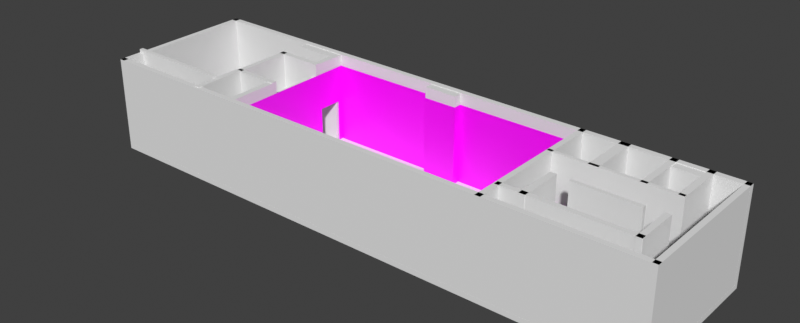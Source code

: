 # Source: 240_west_37th.blend  (saved by Blender 4.5.91; exported with 4.5.12 LTS)
import bpy
from mathutils import Matrix  # noqa: F401  (used for matrix-valued properties, if any)

bpy.ops.wm.read_factory_settings(use_empty=True)
scene = bpy.context.scene
scene.name = 'Scene'

# ---- collections
col_projection_surfaces = bpy.data.collections.new('Projection_Surfaces'); scene.collection.children.link(col_projection_surfaces)
col_room_structure = bpy.data.collections.new('Room_Structure'); scene.collection.children.link(col_room_structure)

# ---- images (referenced by path relative to the original .blend; pixels are not part of the script)
import os
ASSET_DIR = os.environ.get("B2B_ASSET_DIR", "")  # directory of the original .blend (textures are referenced by path, not embedded)
HERE = os.path.dirname(os.path.abspath(__file__))  # packed textures are extracted next to this script under _unpacked/

def load_image(name, relpath, width, height, colorspace="sRGB"):
    """Load a texture the original file referenced (path relative to the .blend, or extracted next to this script)."""
    p = next((c for c in (os.path.join(HERE, relpath), os.path.join(ASSET_DIR, relpath)) if relpath and os.path.exists(c)), "")
    if p:
        img = bpy.data.images.load(p, check_existing=True)
        img.name = name
    else:  # same state as the original file: an image datablock whose file is absent (Cycles renders it pink)
        img = bpy.data.images.new(name, width, height)
        img.source = "FILE"
        img.filepath = "//" + (relpath or name)
    img.colorspace_settings.name = colorspace
    return img
img_test_pattern_png = load_image('test-pattern.png', 'test-pattern.png', 1024, 1024, 'sRGB')

# ---- materials (node trees are filled in below, after node groups)
mat_projection_test_pattern_material = bpy.data.materials.new('projection_test_pattern_material')

# ---- material node trees
mat_projection_test_pattern_material.use_nodes = True; mat_projection_test_pattern_material.node_tree.nodes.clear()
_N = mat_projection_test_pattern_material.node_tree.nodes; _L = mat_projection_test_pattern_material.node_tree.links
n0 = _N.new('ShaderNodeBsdfPrincipled'); n0.name = 'Principled BSDF'; n0.location = (-200, 100)
n1 = _N.new('ShaderNodeOutputMaterial'); n1.name = 'Material Output'; n1.location = (200, 100)
n2 = _N.new('ShaderNodeTexImage'); n2.name = 'Image Texture'; n2.location = (-624, 96)
n2.image = img_test_pattern_png
_L.new(n0.outputs[0], n1.inputs[0])
_L.new(n2.outputs[0], n0.inputs[0])
n1.is_active_output = True

# ---- world
world_world = bpy.data.worlds.new('World'); scene.world = world_world
world_world.use_nodes = True; world_world.node_tree.nodes.clear()
_N = world_world.node_tree.nodes; _L = world_world.node_tree.links
n0 = _N.new('ShaderNodeOutputWorld'); n0.name = 'World Output'; n0.location = (200, 100)
n1 = _N.new('ShaderNodeBackground'); n1.name = 'Background'; n1.location = (-200, 100)
n1.inputs[0].default_value = (0.05088, 0.05088, 0.05088, 1.0)
_L.new(n1.outputs[0], n0.inputs[0])
n0.is_active_output = True
world_world.color = (1.0, 1.0, 1.0)
world_world.sun_shadow_jitter_overblur = 0.0

# ---- meshes
me_projection_wall_y_positive_mesh = bpy.data.meshes.new('projection_wall_y_positive_mesh')
me_projection_wall_y_positive_mesh.from_pydata([(-21.46, 1.401, -6.656), (22.93, 1.401, -6.656), (-21.46, 1.401, 6.344), (22.93, 1.401, 6.344), (-2.963, 1.401, -6.656), (-0.1005, 0.04841, -6.656), (2.762, 1.401, -6.656), (2.762, 1.401, 6.344), (-0.1005, 0.04841, 6.344), (-2.963, 1.401, 6.344), (-2.945, 0.04841, -6.656), (-2.945, 0.04841, 6.344), (2.744, 0.04841, -6.656), (2.744, 0.04841, 6.344)], [], [(6, 1, 3, 7), (0, 4, 9, 2), (10, 5, 8, 11), (12, 6, 7, 13), (4, 10, 11, 9), (5, 12, 13, 8)])
_uv = me_projection_wall_y_positive_mesh.uv_layers.new(name='ProjectionUV')
_uv.uv.foreach_set('vector', [1.64, 0.001168, 3.007, 0.001168, 3.007, 1.0, 1.64, 1.0, -0.001251, 0.001168, 1.252, 0.001168, 1.252, 1.0, -0.001251, 1.0, 1.253, 0.001168, 1.446, 0.001168, 1.446, 1.0, 1.253, 1.0, 1.639, 0.001168, 1.64, 0.001168, 1.64, 1.0, 1.639, 1.0, 1.252, 0.001168, 1.253, 0.001168, 1.253, 1.0, 1.252, 1.0, 1.446, 0.001168, 1.639, 0.001168, 1.639, 1.0, 1.446, 1.0])
me_projection_wall_y_positive_mesh.materials.append(mat_projection_test_pattern_material)
me_projection_wall_y_positive_mesh.update()
me_projection_wall_y_negative_mesh = bpy.data.meshes.new('projection_wall_y_negative_mesh')
me_projection_wall_y_negative_mesh.from_pydata([(22.16, 0.008219, -6.637), (-22.17, 0.008219, -6.637), (22.16, 0.008219, 6.363), (-22.17, 0.008219, 6.363)], [], [(0, 1, 3, 2)])
_uv = me_projection_wall_y_negative_mesh.uv_layers.new(name='ProjectionUV')
_uv.uv.foreach_set('vector', [0.0, 0.0, 3.027, 0.0, 3.027, 1.0, 0.0, 1.0])
me_projection_wall_y_negative_mesh.materials.append(mat_projection_test_pattern_material)
me_projection_wall_y_negative_mesh.update()
me_projection_wall_x_positive_mesh = bpy.data.meshes.new('projection_wall_x_positive_mesh')
me_projection_wall_x_positive_mesh.from_pydata([(0.02234, 11.29, -6.637), (0.02234, -11.33, -6.637), (0.02234, 11.29, 6.363), (0.02234, -11.33, 6.363), (0.02234, 3.762, -6.637), (0.02234, -1.334, 1.245), (0.02234, -1.334, -6.637), (0.02234, 3.762, 1.245)], [], [(6, 1, 3, 2, 0, 4, 7, 5)])
_uv = me_projection_wall_x_positive_mesh.uv_layers.new(name='ProjectionUV')
_uv.uv.foreach_set('vector', [0.8544, 0.004188, 1.525, 0.004188, 1.525, 1.001, 0.003637, 1.001, 0.003637, 0.004187, 0.5108, 0.004188, 0.5108, 0.5981, 0.8544, 0.5981])
me_projection_wall_x_positive_mesh.materials.append(mat_projection_test_pattern_material)
me_projection_wall_x_positive_mesh.update()
me_projection_wall_x_negative_mesh = bpy.data.meshes.new('projection_wall_x_negative_mesh')
me_projection_wall_x_negative_mesh.from_pydata([(-0.1005, -11.41, -6.637), (-0.1005, 11.44, -6.637), (-0.1005, -11.41, 6.363), (-0.1005, 11.44, 6.363), (-0.1005, -7.924, -6.637), (-0.1005, -4.057, -6.637), (-0.1005, -7.924, 0.3116), (-0.1005, -4.057, 0.3116), (-0.1005, 6.495, -6.637), (-0.1005, 10.36, -6.637), (-0.1005, 6.495, 0.3116), (-0.1005, 10.36, 0.3116)], [], [(1, 3, 2, 0, 4, 6, 7, 5, 8, 10, 11, 9)])
_uv = me_projection_wall_x_negative_mesh.uv_layers.new(name='ProjectionUV')
_uv.uv.foreach_set('vector', [2.005, 0.0, 2.005, 1.0, 0.0, 1.0, 0.0, 0.0, 0.3082, 0.0, 0.3082, 0.5239, 0.6469, 0.5239, 0.6469, 0.0, 1.571, 0.0, 1.571, 0.5239, 1.91, 0.5239, 1.91, 0.0])
me_projection_wall_x_negative_mesh.materials.append(mat_projection_test_pattern_material)
me_projection_wall_x_negative_mesh.update()
me_wall_26_mesh = bpy.data.meshes.new('wall_26_mesh')
me_wall_26_mesh.from_pydata([(-47.55, -0.4567, -7.423), (-47.55, -0.4567, 7.432), (-47.55, 0.4563, -7.423), (-47.55, 0.4563, 7.432), (47.55, -0.4567, -7.423), (47.55, -0.4567, 7.432), (47.55, 0.4563, -7.423), (47.55, 0.4563, 7.432)], [], [(0, 1, 3, 2), (2, 3, 7, 6), (6, 7, 5, 4), (4, 5, 1, 0), (2, 6, 4, 0), (7, 3, 1, 5)])
_uv = me_wall_26_mesh.uv_layers.new(name='UVMap')
_uv.uv.foreach_set('vector', [0.375, 0.0, 0.625, 0.0, 0.625, 0.25, 0.375, 0.25, 0.375, 0.25, 0.625, 0.25, 0.625, 0.5, 0.375, 0.5, 0.375, 0.5, 0.625, 0.5, 0.625, 0.75, 0.375, 0.75, 0.375, 0.75, 0.625, 0.75, 0.625, 1.0, 0.375, 1.0, 0.125, 0.5, 0.375, 0.5, 0.375, 0.75, 0.125, 0.75, 0.625, 0.5, 0.875, 0.5, 0.875, 0.75, 0.625, 0.75])
me_wall_26_mesh.update()
me_wall_01_mesh = bpy.data.meshes.new('wall_01_mesh')
me_wall_01_mesh.from_pydata([(-47.55, -0.4362, -7.423), (-47.55, -0.4362, 7.432), (-47.55, 0.4548, -7.423), (-47.55, 0.4548, 7.432), (47.55, -0.4362, -7.423), (47.55, -0.4362, 7.432), (47.55, 0.4548, -7.423), (47.55, 0.4548, 7.432)], [], [(0, 1, 3, 2), (2, 3, 7, 6), (6, 7, 5, 4), (4, 5, 1, 0), (2, 6, 4, 0), (7, 3, 1, 5)])
_uv = me_wall_01_mesh.uv_layers.new(name='UVMap')
_uv.uv.foreach_set('vector', [0.375, 0.0, 0.625, 0.0, 0.625, 0.25, 0.375, 0.25, 0.375, 0.25, 0.625, 0.25, 0.625, 0.5, 0.375, 0.5, 0.375, 0.5, 0.625, 0.5, 0.625, 0.75, 0.375, 0.75, 0.375, 0.75, 0.625, 0.75, 0.625, 1.0, 0.375, 1.0, 0.125, 0.5, 0.375, 0.5, 0.375, 0.75, 0.125, 0.75, 0.625, 0.5, 0.875, 0.5, 0.875, 0.75, 0.625, 0.75])
me_wall_01_mesh.update()
me_wall_13_mesh = bpy.data.meshes.new('wall_13_mesh')
me_wall_13_mesh.from_pydata([(-0.4539, 12.45, -7.423), (-0.4539, 12.45, 7.432), (0.445, 12.45, -7.423), (0.445, 12.45, 7.432), (-0.4539, -12.44, -7.423), (-0.4539, -12.44, 7.432), (0.445, -12.44, -7.423), (0.445, -12.44, 7.432)], [], [(0, 1, 3, 2), (2, 3, 7, 6), (6, 7, 5, 4), (4, 5, 1, 0), (2, 6, 4, 0), (7, 3, 1, 5)])
_uv = me_wall_13_mesh.uv_layers.new(name='UVMap')
_uv.uv.foreach_set('vector', [0.375, 0.0, 0.625, 0.0, 0.625, 0.25, 0.375, 0.25, 0.375, 0.25, 0.625, 0.25, 0.625, 0.5, 0.375, 0.5, 0.375, 0.5, 0.625, 0.5, 0.625, 0.75, 0.375, 0.75, 0.375, 0.75, 0.625, 0.75, 0.625, 1.0, 0.375, 1.0, 0.125, 0.5, 0.375, 0.5, 0.375, 0.75, 0.125, 0.75, 0.625, 0.5, 0.875, 0.5, 0.875, 0.75, 0.625, 0.75])
me_wall_13_mesh.update()
me_wall_14_mesh = bpy.data.meshes.new('wall_14_mesh')
me_wall_14_mesh.from_pydata([(-0.445, 12.37, -7.423), (-0.445, 12.37, 7.432), (0.4061, 12.37, -7.423), (0.4061, 12.37, 7.432), (-0.445, -12.42, -7.423), (-0.445, -12.42, 7.432), (0.4061, -12.42, -7.423), (0.4061, -12.42, 7.432)], [], [(0, 1, 3, 2), (2, 3, 7, 6), (6, 7, 5, 4), (4, 5, 1, 0), (2, 6, 4, 0), (7, 3, 1, 5)])
_uv = me_wall_14_mesh.uv_layers.new(name='UVMap')
_uv.uv.foreach_set('vector', [0.375, 0.0, 0.625, 0.0, 0.625, 0.25, 0.375, 0.25, 0.375, 0.25, 0.625, 0.25, 0.625, 0.5, 0.375, 0.5, 0.375, 0.5, 0.625, 0.5, 0.625, 0.75, 0.375, 0.75, 0.375, 0.75, 0.625, 0.75, 0.625, 1.0, 0.375, 1.0, 0.125, 0.5, 0.375, 0.5, 0.375, 0.75, 0.125, 0.75, 0.625, 0.5, 0.875, 0.5, 0.875, 0.75, 0.625, 0.75])
me_wall_14_mesh.update()
me_wall_23_mesh = bpy.data.meshes.new('wall_23_mesh')
me_wall_23_mesh.from_pydata([(-3.814, -1.124, -7.274), (-3.814, -1.124, 7.317), (-3.814, 1.142, -7.274), (-3.814, 1.142, 7.317), (3.838, -1.124, -7.274), (3.838, -1.124, 7.317), (3.838, 1.142, -7.274), (3.838, 1.142, 7.317)], [], [(0, 1, 3, 2), (2, 3, 7, 6), (6, 7, 5, 4), (4, 5, 1, 0), (2, 6, 4, 0), (7, 3, 1, 5)])
_uv = me_wall_23_mesh.uv_layers.new(name='UVMap')
_uv.uv.foreach_set('vector', [0.375, 0.0, 0.625, 0.0, 0.625, 0.25, 0.375, 0.25, 0.375, 0.25, 0.625, 0.25, 0.625, 0.5, 0.375, 0.5, 0.375, 0.5, 0.625, 0.5, 0.625, 0.75, 0.375, 0.75, 0.375, 0.75, 0.625, 0.75, 0.625, 1.0, 0.375, 1.0, 0.125, 0.5, 0.375, 0.5, 0.375, 0.75, 0.125, 0.75, 0.625, 0.5, 0.875, 0.5, 0.875, 0.75, 0.625, 0.75])
me_wall_23_mesh.update()
me_wall_24_mesh = bpy.data.meshes.new('wall_24_mesh')
me_wall_24_mesh.from_pydata([(-2.797, -1.124, -7.274), (-2.797, -1.124, 7.317), (-2.797, 1.142, -7.274), (-2.797, 1.142, 7.317), (2.797, -1.124, -7.274), (2.797, -1.124, 7.317), (2.797, 1.142, -7.274), (2.797, 1.142, 7.317)], [], [(0, 1, 3, 2), (2, 3, 7, 6), (6, 7, 5, 4), (4, 5, 1, 0), (2, 6, 4, 0), (7, 3, 1, 5)])
_uv = me_wall_24_mesh.uv_layers.new(name='UVMap')
_uv.uv.foreach_set('vector', [0.375, 0.0, 0.625, 0.0, 0.625, 0.25, 0.375, 0.25, 0.375, 0.25, 0.625, 0.25, 0.625, 0.5, 0.375, 0.5, 0.375, 0.5, 0.625, 0.5, 0.625, 0.75, 0.375, 0.75, 0.375, 0.75, 0.625, 0.75, 0.625, 1.0, 0.375, 1.0, 0.125, 0.5, 0.375, 0.5, 0.375, 0.75, 0.125, 0.75, 0.625, 0.5, 0.875, 0.5, 0.875, 0.75, 0.625, 0.75])
me_wall_24_mesh.update()
me_wall_25_mesh = bpy.data.meshes.new('wall_25_mesh')
me_wall_25_mesh.from_pydata([(-2.797, -1.124, -7.274), (-2.797, -1.124, 7.317), (-2.797, 1.142, -7.274), (-2.797, 1.142, 7.317), (2.797, -1.124, -7.274), (2.797, -1.124, 7.317), (2.797, 1.142, -7.274), (2.797, 1.142, 7.317)], [], [(0, 1, 3, 2), (2, 3, 7, 6), (6, 7, 5, 4), (4, 5, 1, 0), (2, 6, 4, 0), (7, 3, 1, 5)])
_uv = me_wall_25_mesh.uv_layers.new(name='UVMap')
_uv.uv.foreach_set('vector', [0.375, 0.0, 0.625, 0.0, 0.625, 0.25, 0.375, 0.25, 0.375, 0.25, 0.625, 0.25, 0.625, 0.5, 0.375, 0.5, 0.375, 0.5, 0.625, 0.5, 0.625, 0.75, 0.375, 0.75, 0.375, 0.75, 0.625, 0.75, 0.625, 1.0, 0.375, 1.0, 0.125, 0.5, 0.375, 0.5, 0.375, 0.75, 0.125, 0.75, 0.625, 0.5, 0.875, 0.5, 0.875, 0.75, 0.625, 0.75])
me_wall_25_mesh.update()
me_wall_16_mesh = bpy.data.meshes.new('wall_16_mesh')
me_wall_16_mesh.from_pydata([(-0.5141, 5.148, -6.227), (-0.5141, 5.148, 6.221), (0.4859, 5.148, -6.227), (0.4859, 5.148, 6.221), (-0.5141, -5.17, -6.227), (-0.5141, -5.17, 6.221), (0.4859, -5.17, -6.227), (0.4859, -5.17, 6.221)], [], [(0, 1, 3, 2), (2, 3, 7, 6), (6, 7, 5, 4), (4, 5, 1, 0), (2, 6, 4, 0), (7, 3, 1, 5)])
_uv = me_wall_16_mesh.uv_layers.new(name='UVMap')
_uv.uv.foreach_set('vector', [0.375, 0.0, 0.625, 0.0, 0.625, 0.25, 0.375, 0.25, 0.375, 0.25, 0.625, 0.25, 0.625, 0.5, 0.375, 0.5, 0.375, 0.5, 0.625, 0.5, 0.625, 0.75, 0.375, 0.75, 0.375, 0.75, 0.625, 0.75, 0.625, 1.0, 0.375, 1.0, 0.125, 0.5, 0.375, 0.5, 0.375, 0.75, 0.125, 0.75, 0.625, 0.5, 0.875, 0.5, 0.875, 0.75, 0.625, 0.75])
me_wall_16_mesh.update()
me_wall_15_mesh = bpy.data.meshes.new('wall_15_mesh')
me_wall_15_mesh.from_pydata([(-0.4907, 5.148, -7.393), (-0.4907, 5.148, 7.313), (0.4153, 5.148, -7.393), (0.4153, 5.148, 7.313), (-0.4907, -5.17, -7.393), (-0.4907, -5.17, 7.313), (0.4153, -5.17, -7.393), (0.4153, -5.17, 7.313), (0.4153, 3.06, -1.423), (0.4153, 3.06, -7.393), (0.4153, -3.038, -1.423), (0.4153, -3.038, -7.393), (-0.4907, -3.038, -1.423), (-0.4907, 3.06, -7.393), (-0.4907, 3.06, -1.423), (-0.4907, -3.038, -7.393)], [], [(0, 1, 3, 2), (2, 3, 7, 6, 11, 10, 8, 9), (6, 7, 5, 4), (15, 4, 5, 1, 0, 13, 14, 12), (11, 6, 4, 15), (13, 0, 2, 9), (7, 3, 1, 5), (9, 8, 14, 13), (12, 10, 11, 15), (8, 10, 12, 14)])
_uv = me_wall_15_mesh.uv_layers.new(name='UVMap')
_uv.uv.foreach_set('vector', [0.375, 0.0, 0.625, 0.0, 0.625, 0.25, 0.375, 0.25, 0.375, 0.25, 0.625, 0.25, 0.625, 0.5, 0.375, 0.5, 0.375, 0.4487, 0.4758, 0.4487, 0.4758, 0.3013, 0.375, 0.3013, 0.375, 0.5, 0.625, 0.5, 0.625, 0.75, 0.375, 0.75, 0.375, 0.8013, 0.375, 0.75, 0.625, 0.75, 0.625, 1.0, 0.375, 1.0, 0.375, 0.9487, 0.4758, 0.9487, 0.4758, 0.8013, 0.3237, 0.5, 0.375, 0.5, 0.375, 0.75, 0.3237, 0.75, 0.1763, 0.75, 0.125, 0.75, 0.125, 0.5, 0.1763, 0.5, 0.625, 0.5, 0.875, 0.5, 0.875, 0.75, 0.625, 0.75, 0.4541, 0.1983, 0.625, 0.1983, 0.625, 0.05167, 0.4541, 0.05167, 0.625, 0.6983, 0.625, 0.5517, 0.4541, 0.5517, 0.4541, 0.6983, 0.875, 0.5517, 0.625, 0.5517, 0.625, 0.6983, 0.875, 0.6983])
me_wall_15_mesh.update()
me_wall_18_mesh = bpy.data.meshes.new('wall_18_mesh')
me_wall_18_mesh.from_pydata([(3.998, 0.445, -7.393), (3.998, 0.445, 7.313), (3.998, -0.445, -7.393), (3.998, -0.445, 7.313), (-4.002, 0.445, -7.393), (-4.002, 0.445, 7.313), (-4.002, -0.445, -7.393), (-4.002, -0.445, 7.313)], [], [(0, 1, 3, 2), (2, 3, 7, 6), (6, 7, 5, 4), (4, 5, 1, 0), (2, 6, 4, 0), (7, 3, 1, 5)])
_uv = me_wall_18_mesh.uv_layers.new(name='UVMap')
_uv.uv.foreach_set('vector', [0.375, 0.0, 0.625, 0.0, 0.625, 0.25, 0.375, 0.25, 0.375, 0.25, 0.625, 0.25, 0.625, 0.5, 0.375, 0.5, 0.375, 0.5, 0.625, 0.5, 0.625, 0.75, 0.375, 0.75, 0.375, 0.75, 0.625, 0.75, 0.625, 1.0, 0.375, 1.0, 0.125, 0.5, 0.375, 0.5, 0.375, 0.75, 0.125, 0.75, 0.625, 0.5, 0.875, 0.5, 0.875, 0.75, 0.625, 0.75])
me_wall_18_mesh.update()
me_wall_10_mesh = bpy.data.meshes.new('wall_10_mesh')
me_wall_10_mesh.from_pydata([(3.998, 0.445, -7.393), (3.998, 0.445, 7.313), (3.998, -0.408, -7.393), (3.998, -0.408, 7.313), (-4.002, 0.445, -7.393), (-4.002, 0.445, 7.313), (-4.002, -0.408, -7.393), (-4.002, -0.408, 7.313)], [], [(0, 1, 3, 2), (2, 3, 7, 6), (6, 7, 5, 4), (4, 5, 1, 0), (2, 6, 4, 0), (7, 3, 1, 5)])
_uv = me_wall_10_mesh.uv_layers.new(name='UVMap')
_uv.uv.foreach_set('vector', [0.375, 0.0, 0.625, 0.0, 0.625, 0.25, 0.375, 0.25, 0.375, 0.25, 0.625, 0.25, 0.625, 0.5, 0.375, 0.5, 0.375, 0.5, 0.625, 0.5, 0.625, 0.75, 0.375, 0.75, 0.375, 0.75, 0.625, 0.75, 0.625, 1.0, 0.375, 1.0, 0.125, 0.5, 0.375, 0.5, 0.375, 0.75, 0.125, 0.75, 0.625, 0.5, 0.875, 0.5, 0.875, 0.75, 0.625, 0.75])
me_wall_10_mesh.update()
me_cube_011 = bpy.data.meshes.new('Cube.011')
me_cube_011.from_pydata([(4.008, 9.528, 0.4582), (4.008, -9.472, 0.4582), (4.008, 9.528, -0.4298), (4.008, -9.472, -0.4298), (-3.992, 9.528, 0.4582), (-3.992, 9.528, -0.4298), (0.5948, -4.971, -0.4298), (0.5948, -9.472, -0.4298), (-3.992, -4.971, -0.4298), (-3.992, -4.971, 0.4582), (0.5948, -4.971, 0.4582), (0.5948, -9.472, 0.4582)], [], [(0, 1, 3, 2), (5, 2, 3, 7, 6, 8), (9, 4, 5, 8), (1, 0, 4, 9, 10, 11), (2, 5, 4, 0), (7, 3, 1, 11), (11, 10, 6, 7), (9, 8, 6, 10)])
_uv = me_cube_011.uv_layers.new(name='UVMap')
_uv.uv.foreach_set('vector', [0.375, 0.0, 0.625, 0.0, 0.625, 0.25, 0.375, 0.25, 0.375, 0.5, 0.375, 0.25, 0.625, 0.25, 0.625, 0.3565, 0.5654, 0.3565, 0.5654, 0.5, 0.5654, 0.75, 0.375, 0.75, 0.375, 0.5, 0.5654, 0.5, 0.625, 1.0, 0.375, 1.0, 0.375, 0.75, 0.5654, 0.75, 0.5654, 0.8935, 0.625, 0.8935, 0.125, 0.5, 0.375, 0.5, 0.375, 0.75, 0.125, 0.75, 0.7685, 0.5, 0.875, 0.5, 0.875, 0.75, 0.7685, 0.75, 0.5583, 0.04183, 0.375, 0.04183, 0.375, 0.2082, 0.5583, 0.2082, 0.2887, 0.7082, 0.2887, 0.5418, 0.125, 0.5418, 0.125, 0.7082])
me_cube_011.update()
me_cube_012 = bpy.data.meshes.new('Cube.012')
me_cube_012.from_pydata([(0.8071, 1.684, 0.2227), (0.8071, -1.725, 0.2227), (0.8071, 1.684, -0.2227), (0.8071, -1.725, -0.2227), (-0.8112, 1.684, 0.2227), (-0.8112, -1.725, 0.2227), (-0.8112, 1.684, -0.2227), (-0.8112, -1.725, -0.2227)], [], [(0, 1, 3, 2), (2, 3, 7, 6), (6, 7, 5, 4), (4, 5, 1, 0), (2, 6, 4, 0), (7, 3, 1, 5)])
_uv = me_cube_012.uv_layers.new(name='UVMap')
_uv.uv.foreach_set('vector', [0.375, 0.0, 0.625, 0.0, 0.625, 0.25, 0.375, 0.25, 0.375, 0.25, 0.625, 0.25, 0.625, 0.5, 0.375, 0.5, 0.375, 0.5, 0.625, 0.5, 0.625, 0.75, 0.375, 0.75, 0.375, 0.75, 0.625, 0.75, 0.625, 1.0, 0.375, 1.0, 0.125, 0.5, 0.375, 0.5, 0.375, 0.75, 0.125, 0.75, 0.625, 0.5, 0.875, 0.5, 0.875, 0.75, 0.625, 0.75])
me_cube_012.update()
me_cube_013 = bpy.data.meshes.new('Cube.013')
me_cube_013.from_pydata([(0.8071, 1.684, 0.2227), (0.8071, -1.725, 0.2227), (0.8071, 1.684, -0.2227), (0.8071, -1.725, -0.2227), (-0.8001, 1.684, 0.2227), (-0.8001, -1.725, 0.2227), (-0.8001, 1.684, -0.2227), (-0.8001, -1.725, -0.2227)], [], [(0, 1, 3, 2), (2, 3, 7, 6), (6, 7, 5, 4), (4, 5, 1, 0), (2, 6, 4, 0), (7, 3, 1, 5)])
_uv = me_cube_013.uv_layers.new(name='UVMap')
_uv.uv.foreach_set('vector', [0.375, 0.0, 0.625, 0.0, 0.625, 0.25, 0.375, 0.25, 0.375, 0.25, 0.625, 0.25, 0.625, 0.5, 0.375, 0.5, 0.375, 0.5, 0.625, 0.5, 0.625, 0.75, 0.375, 0.75, 0.375, 0.75, 0.625, 0.75, 0.625, 1.0, 0.375, 1.0, 0.125, 0.5, 0.375, 0.5, 0.375, 0.75, 0.125, 0.75, 0.625, 0.5, 0.875, 0.5, 0.875, 0.75, 0.625, 0.75])
me_cube_013.update()
me_cube_014 = bpy.data.meshes.new('Cube.014')
me_cube_014.from_pydata([(0.8117, 1.684, 0.2227), (0.8117, -1.725, 0.2227), (0.8117, 1.684, -0.2227), (0.8117, -1.725, -0.2227), (-0.8071, 1.684, 0.2227), (-0.8071, -1.725, 0.2227), (-0.8071, 1.684, -0.2227), (-0.8071, -1.725, -0.2227)], [], [(0, 1, 3, 2), (2, 3, 7, 6), (6, 7, 5, 4), (4, 5, 1, 0), (2, 6, 4, 0), (7, 3, 1, 5)])
_uv = me_cube_014.uv_layers.new(name='UVMap')
_uv.uv.foreach_set('vector', [0.375, 0.0, 0.625, 0.0, 0.625, 0.25, 0.375, 0.25, 0.375, 0.25, 0.625, 0.25, 0.625, 0.5, 0.375, 0.5, 0.375, 0.5, 0.625, 0.5, 0.625, 0.75, 0.375, 0.75, 0.375, 0.75, 0.625, 0.75, 0.625, 1.0, 0.375, 1.0, 0.125, 0.5, 0.375, 0.5, 0.375, 0.75, 0.125, 0.75, 0.625, 0.5, 0.875, 0.5, 0.875, 0.75, 0.625, 0.75])
me_cube_014.update()
me_cube_015 = bpy.data.meshes.new('Cube.015')
me_cube_015.from_pydata([(0.7999, 1.684, 0.2227), (0.7999, -1.725, 0.2227), (0.7999, 1.684, -0.2227), (0.7999, -1.725, -0.2227), (-0.7901, 1.684, 0.2227), (-0.7901, -1.725, 0.2227), (-0.7901, 1.684, -0.2227), (-0.7901, -1.725, -0.2227)], [], [(0, 1, 3, 2), (2, 3, 7, 6), (6, 7, 5, 4), (4, 5, 1, 0), (2, 6, 4, 0), (7, 3, 1, 5)])
_uv = me_cube_015.uv_layers.new(name='UVMap')
_uv.uv.foreach_set('vector', [0.375, 0.0, 0.625, 0.0, 0.625, 0.25, 0.375, 0.25, 0.375, 0.25, 0.625, 0.25, 0.625, 0.5, 0.375, 0.5, 0.375, 0.5, 0.625, 0.5, 0.625, 0.75, 0.375, 0.75, 0.375, 0.75, 0.625, 0.75, 0.625, 1.0, 0.375, 1.0, 0.125, 0.5, 0.375, 0.5, 0.375, 0.75, 0.125, 0.75, 0.625, 0.5, 0.875, 0.5, 0.875, 0.75, 0.625, 0.75])
me_cube_015.update()
me_cube_016 = bpy.data.meshes.new('Cube.016')
me_cube_016.from_pydata([(0.8071, 1.684, 0.2227), (0.8071, -1.725, 0.2227), (0.8071, 1.684, -0.2227), (0.8071, -1.725, -0.2227), (-0.771, 1.684, 0.2227), (-0.771, -1.725, 0.2227), (-0.771, 1.684, -0.2227), (-0.771, -1.725, -0.2227)], [], [(0, 1, 3, 2), (2, 3, 7, 6), (6, 7, 5, 4), (4, 5, 1, 0), (2, 6, 4, 0), (7, 3, 1, 5)])
_uv = me_cube_016.uv_layers.new(name='UVMap')
_uv.uv.foreach_set('vector', [0.375, 0.0, 0.625, 0.0, 0.625, 0.25, 0.375, 0.25, 0.375, 0.25, 0.625, 0.25, 0.625, 0.5, 0.375, 0.5, 0.375, 0.5, 0.625, 0.5, 0.625, 0.75, 0.375, 0.75, 0.375, 0.75, 0.625, 0.75, 0.625, 1.0, 0.375, 1.0, 0.125, 0.5, 0.375, 0.5, 0.375, 0.75, 0.125, 0.75, 0.625, 0.5, 0.875, 0.5, 0.875, 0.75, 0.625, 0.75])
me_cube_016.update()
me_cube_017 = bpy.data.meshes.new('Cube.017')
me_cube_017.from_pydata([(0.7905, 1.684, 0.2227), (0.7905, -1.725, 0.2227), (0.7905, 1.684, -0.2073), (0.7905, -1.725, -0.2073), (-0.8071, 1.684, 0.2227), (-0.8071, -1.725, 0.2227), (-0.8071, 1.684, -0.2073), (-0.8071, -1.725, -0.2073)], [], [(0, 1, 3, 2), (2, 3, 7, 6), (6, 7, 5, 4), (4, 5, 1, 0), (2, 6, 4, 0), (7, 3, 1, 5)])
_uv = me_cube_017.uv_layers.new(name='UVMap')
_uv.uv.foreach_set('vector', [0.375, 0.0, 0.625, 0.0, 0.625, 0.25, 0.375, 0.25, 0.375, 0.25, 0.625, 0.25, 0.625, 0.5, 0.375, 0.5, 0.375, 0.5, 0.625, 0.5, 0.625, 0.75, 0.375, 0.75, 0.375, 0.75, 0.625, 0.75, 0.625, 1.0, 0.375, 1.0, 0.125, 0.5, 0.375, 0.5, 0.375, 0.75, 0.125, 0.75, 0.625, 0.5, 0.875, 0.5, 0.875, 0.75, 0.625, 0.75])
me_cube_017.update()
me_cube_018 = bpy.data.meshes.new('Cube.018')
me_cube_018.from_pydata([(0.7712, 1.684, 0.2227), (0.7712, -1.725, 0.2227), (0.7712, 1.684, -0.2227), (0.7712, -1.725, -0.2227), (-0.7728, 1.684, 0.2227), (-0.7728, -1.725, 0.2227), (-0.7728, 1.684, -0.2227), (-0.7728, -1.725, -0.2227)], [], [(0, 1, 3, 2), (2, 3, 7, 6), (6, 7, 5, 4), (4, 5, 1, 0), (2, 6, 4, 0), (7, 3, 1, 5)])
_uv = me_cube_018.uv_layers.new(name='UVMap')
_uv.uv.foreach_set('vector', [0.375, 0.0, 0.625, 0.0, 0.625, 0.25, 0.375, 0.25, 0.375, 0.25, 0.625, 0.25, 0.625, 0.5, 0.375, 0.5, 0.375, 0.5, 0.625, 0.5, 0.625, 0.75, 0.375, 0.75, 0.375, 0.75, 0.625, 0.75, 0.625, 1.0, 0.375, 1.0, 0.125, 0.5, 0.375, 0.5, 0.375, 0.75, 0.125, 0.75, 0.625, 0.5, 0.875, 0.5, 0.875, 0.75, 0.625, 0.75])
me_cube_018.update()
me_wall_12_mesh = bpy.data.meshes.new('wall_12_mesh')
me_wall_12_mesh.from_pydata([(-0.4217, 12.46, -7.423), (-0.4217, 12.46, 7.432), (0.445, 12.46, -7.423), (0.445, 12.46, 7.432), (-0.4217, -12.43, -7.423), (-0.4217, -12.43, 7.432), (0.445, -12.43, -7.423), (0.445, -12.43, 7.432), (0.445, 3.762, 0.3541), (0.445, 3.762, -7.423), (0.445, -1.145, 0.3541), (0.445, -1.145, -7.423), (-0.4217, -1.145, 0.3541), (-0.4217, 3.762, -7.423), (-0.4217, 3.762, 0.3541), (-0.4217, -1.145, -7.423)], [], [(0, 1, 3, 2), (2, 3, 7, 6, 11, 10, 8, 9), (6, 7, 5, 4), (4, 5, 1, 0, 13, 14, 12, 15), (11, 6, 4, 15), (0, 2, 9, 13), (7, 3, 1, 5), (9, 8, 14, 13), (12, 10, 11, 15), (8, 10, 12, 14)])
_uv = me_wall_12_mesh.uv_layers.new(name='UVMap')
_uv.uv.foreach_set('vector', [0.375, 0.0, 0.625, 0.0, 0.625, 0.25, 0.375, 0.25, 0.375, 0.25, 0.625, 0.25, 0.625, 0.5, 0.375, 0.5, 0.375, 0.3865, 0.506, 0.3865, 0.506, 0.3372, 0.375, 0.3372, 0.375, 0.5, 0.625, 0.5, 0.625, 0.75, 0.375, 0.75, 0.375, 0.75, 0.625, 0.75, 0.625, 1.0, 0.375, 1.0, 0.375, 0.9128, 0.506, 0.9128, 0.506, 0.8635, 0.375, 0.8635, 0.2615, 0.5, 0.375, 0.5, 0.375, 0.75, 0.2615, 0.75, 0.125, 0.75, 0.125, 0.5, 0.2122, 0.5, 0.2122, 0.75, 0.625, 0.5, 0.875, 0.5, 0.875, 0.75, 0.625, 0.75, 0.4331, 0.1647, 0.625, 0.1647, 0.625, 0.08526, 0.4331, 0.08526, 0.625, 0.6647, 0.625, 0.5853, 0.4331, 0.5853, 0.4331, 0.6647, 0.875, 0.5853, 0.625, 0.5853, 0.625, 0.6647, 0.875, 0.6647])
me_wall_12_mesh.update()
me_wall_19_mesh = bpy.data.meshes.new('wall_19_mesh')
me_wall_19_mesh.from_pydata([(-0.7781, 4.387, -7.423), (-0.7781, 4.387, 7.432), (0.7781, 4.387, -7.423), (0.7781, 4.387, 7.432), (-0.7781, -4.308, -7.423), (-0.7781, -4.308, 7.432), (0.7781, -4.308, -7.423), (0.7781, -4.308, 7.432)], [], [(0, 1, 3, 2), (2, 3, 7, 6), (6, 7, 5, 4), (4, 5, 1, 0), (2, 6, 4, 0), (7, 3, 1, 5)])
_uv = me_wall_19_mesh.uv_layers.new(name='UVMap')
_uv.uv.foreach_set('vector', [0.375, 0.0, 0.625, 0.0, 0.625, 0.25, 0.375, 0.25, 0.375, 0.25, 0.625, 0.25, 0.625, 0.5, 0.375, 0.5, 0.375, 0.5, 0.625, 0.5, 0.625, 0.75, 0.375, 0.75, 0.375, 0.75, 0.625, 0.75, 0.625, 1.0, 0.375, 1.0, 0.125, 0.5, 0.375, 0.5, 0.375, 0.75, 0.125, 0.75, 0.625, 0.5, 0.875, 0.5, 0.875, 0.75, 0.625, 0.75])
me_wall_19_mesh.update()
me_wall_20_mesh = bpy.data.meshes.new('wall_20_mesh')
me_wall_20_mesh.from_pydata([(-0.481, 4.387, -7.423), (-0.481, 4.387, 7.432), (0.519, 4.387, -7.423), (0.519, 4.387, 7.432), (-0.481, -4.308, -7.423), (-0.481, -4.308, 7.432), (0.519, -4.308, -7.423), (0.519, -4.308, 7.432)], [], [(0, 1, 3, 2), (2, 3, 7, 6), (6, 7, 5, 4), (4, 5, 1, 0), (2, 6, 4, 0), (7, 3, 1, 5)])
_uv = me_wall_20_mesh.uv_layers.new(name='UVMap')
_uv.uv.foreach_set('vector', [0.375, 0.0, 0.625, 0.0, 0.625, 0.25, 0.375, 0.25, 0.375, 0.25, 0.625, 0.25, 0.625, 0.5, 0.375, 0.5, 0.375, 0.5, 0.625, 0.5, 0.625, 0.75, 0.375, 0.75, 0.375, 0.75, 0.625, 0.75, 0.625, 1.0, 0.375, 1.0, 0.125, 0.5, 0.375, 0.5, 0.375, 0.75, 0.125, 0.75, 0.625, 0.5, 0.875, 0.5, 0.875, 0.75, 0.625, 0.75])
me_wall_20_mesh.update()
me_wall_21_mesh = bpy.data.meshes.new('wall_21_mesh')
me_wall_21_mesh.from_pydata([(-0.481, 4.387, -7.423), (-0.481, 4.387, 7.432), (0.519, 4.387, -7.423), (0.519, 4.387, 7.432), (-0.481, -4.308, -7.423), (-0.481, -4.308, 7.432), (0.519, -4.308, -7.423), (0.519, -4.308, 7.432)], [], [(0, 1, 3, 2), (2, 3, 7, 6), (6, 7, 5, 4), (4, 5, 1, 0), (2, 6, 4, 0), (7, 3, 1, 5)])
_uv = me_wall_21_mesh.uv_layers.new(name='UVMap')
_uv.uv.foreach_set('vector', [0.375, 0.0, 0.625, 0.0, 0.625, 0.25, 0.375, 0.25, 0.375, 0.25, 0.625, 0.25, 0.625, 0.5, 0.375, 0.5, 0.375, 0.5, 0.625, 0.5, 0.625, 0.75, 0.375, 0.75, 0.375, 0.75, 0.625, 0.75, 0.625, 1.0, 0.375, 1.0, 0.125, 0.5, 0.375, 0.5, 0.375, 0.75, 0.125, 0.75, 0.625, 0.5, 0.875, 0.5, 0.875, 0.75, 0.625, 0.75])
me_wall_21_mesh.update()
me_wall_17_mesh = bpy.data.meshes.new('wall_17_mesh')
me_wall_17_mesh.from_pydata([(10.12, 0.277, -7.423), (10.12, 0.277, 7.432), (10.12, -0.2583, -7.423), (10.12, -0.2583, 7.432), (-10.0, 0.277, -7.423), (-10.0, 0.277, 7.432), (-10.0, -0.2583, -7.423), (-10.0, -0.2583, 7.432)], [], [(0, 1, 3, 2), (2, 3, 7, 6), (6, 7, 5, 4), (4, 5, 1, 0), (2, 6, 4, 0), (7, 3, 1, 5)])
_uv = me_wall_17_mesh.uv_layers.new(name='UVMap')
_uv.uv.foreach_set('vector', [0.375, 0.0, 0.625, 0.0, 0.625, 0.25, 0.375, 0.25, 0.375, 0.25, 0.625, 0.25, 0.625, 0.5, 0.375, 0.5, 0.375, 0.5, 0.625, 0.5, 0.625, 0.75, 0.375, 0.75, 0.375, 0.75, 0.625, 0.75, 0.625, 1.0, 0.375, 1.0, 0.125, 0.5, 0.375, 0.5, 0.375, 0.75, 0.125, 0.75, 0.625, 0.5, 0.875, 0.5, 0.875, 0.75, 0.625, 0.75])
me_wall_17_mesh.update()
me_wall_08_mesh = bpy.data.meshes.new('wall_08_mesh')
me_wall_08_mesh.from_pydata([(-0.481, 3.646, -7.423), (-0.481, 3.646, 7.432), (0.519, 3.646, -7.423), (0.519, 3.646, 7.432), (-0.481, -3.665, -7.423), (-0.481, -3.665, 7.432), (0.519, -3.665, -7.423), (0.519, -3.665, 7.432)], [], [(0, 1, 3, 2), (2, 3, 7, 6), (6, 7, 5, 4), (4, 5, 1, 0), (2, 6, 4, 0), (7, 3, 1, 5)])
_uv = me_wall_08_mesh.uv_layers.new(name='UVMap')
_uv.uv.foreach_set('vector', [0.375, 0.0, 0.625, 0.0, 0.625, 0.25, 0.375, 0.25, 0.375, 0.25, 0.625, 0.25, 0.625, 0.5, 0.375, 0.5, 0.375, 0.5, 0.625, 0.5, 0.625, 0.75, 0.375, 0.75, 0.375, 0.75, 0.625, 0.75, 0.625, 1.0, 0.375, 1.0, 0.125, 0.5, 0.375, 0.5, 0.375, 0.75, 0.125, 0.75, 0.625, 0.5, 0.875, 0.5, 0.875, 0.75, 0.625, 0.75])
me_wall_08_mesh.update()
me_wall_09_mesh = bpy.data.meshes.new('wall_09_mesh')
me_wall_09_mesh.from_pydata([(-0.4441, 3.646, -7.423), (-0.4441, 3.646, 7.432), (0.4749, 3.646, -7.423), (0.4749, 3.646, 7.432), (-0.4441, -3.665, -7.423), (-0.4441, -3.665, 7.432), (0.4749, -3.665, -7.423), (0.4749, -3.665, 7.432)], [], [(0, 1, 3, 2), (2, 3, 7, 6), (6, 7, 5, 4), (4, 5, 1, 0), (2, 6, 4, 0), (7, 3, 1, 5)])
_uv = me_wall_09_mesh.uv_layers.new(name='UVMap')
_uv.uv.foreach_set('vector', [0.375, 0.0, 0.625, 0.0, 0.625, 0.25, 0.375, 0.25, 0.375, 0.25, 0.625, 0.25, 0.625, 0.5, 0.375, 0.5, 0.375, 0.5, 0.625, 0.5, 0.625, 0.75, 0.375, 0.75, 0.375, 0.75, 0.625, 0.75, 0.625, 1.0, 0.375, 1.0, 0.125, 0.5, 0.375, 0.5, 0.375, 0.75, 0.125, 0.75, 0.625, 0.5, 0.875, 0.5, 0.875, 0.75, 0.625, 0.75])
me_wall_09_mesh.update()
me_wall_05_mesh = bpy.data.meshes.new('wall_05_mesh')
me_wall_05_mesh.from_pydata([(10.54, 0.4175, -7.423), (10.54, 0.4175, 7.432), (10.54, -0.4175, -7.423), (10.54, -0.4175, 7.432), (-10.46, 0.4175, -7.423), (-10.46, 0.4175, 7.432), (-10.46, -0.4175, -7.423), (-10.46, -0.4175, 7.432)], [], [(0, 1, 3, 2), (2, 3, 7, 6), (6, 7, 5, 4), (4, 5, 1, 0), (2, 6, 4, 0), (7, 3, 1, 5)])
_uv = me_wall_05_mesh.uv_layers.new(name='UVMap')
_uv.uv.foreach_set('vector', [0.375, 0.0, 0.625, 0.0, 0.625, 0.25, 0.375, 0.25, 0.375, 0.25, 0.625, 0.25, 0.625, 0.5, 0.375, 0.5, 0.375, 0.5, 0.625, 0.5, 0.625, 0.75, 0.375, 0.75, 0.375, 0.75, 0.625, 0.75, 0.625, 1.0, 0.375, 1.0, 0.125, 0.5, 0.375, 0.5, 0.375, 0.75, 0.125, 0.75, 0.625, 0.5, 0.875, 0.5, 0.875, 0.75, 0.625, 0.75])
me_wall_05_mesh.update()
me_wall_11_mesh = bpy.data.meshes.new('wall_11_mesh')
me_wall_11_mesh.from_pydata([(5.256, 0.2709, -7.423), (5.256, 0.2709, 7.432), (5.256, -0.3189, -7.423), (5.256, -0.3189, 7.432), (-5.256, 0.2709, -7.423), (-5.256, 0.2709, 7.432), (-5.256, -0.3189, -7.423), (-5.256, -0.3189, 7.432)], [], [(0, 1, 3, 2), (2, 3, 7, 6), (6, 7, 5, 4), (4, 5, 1, 0), (2, 6, 4, 0), (7, 3, 1, 5)])
_uv = me_wall_11_mesh.uv_layers.new(name='UVMap')
_uv.uv.foreach_set('vector', [0.375, 0.0, 0.625, 0.0, 0.625, 0.25, 0.375, 0.25, 0.375, 0.25, 0.625, 0.25, 0.625, 0.5, 0.375, 0.5, 0.375, 0.5, 0.625, 0.5, 0.625, 0.75, 0.375, 0.75, 0.375, 0.75, 0.625, 0.75, 0.625, 1.0, 0.375, 1.0, 0.125, 0.5, 0.375, 0.5, 0.375, 0.75, 0.125, 0.75, 0.625, 0.5, 0.875, 0.5, 0.875, 0.75, 0.625, 0.75])
me_wall_11_mesh.update()
me_floor_mesh = bpy.data.meshes.new('floor_mesh')
me_floor_mesh.from_pydata([(-47.55, 12.4, -0.445), (-47.55, -12.5, -0.445), (-47.55, 12.4, 0.4523), (-47.55, -12.5, 0.4523), (47.55, 12.4, -0.445), (47.55, -12.5, -0.445), (47.55, 12.4, 0.4523), (47.55, -12.5, 0.4523)], [], [(0, 1, 3, 2), (2, 3, 7, 6), (6, 7, 5, 4), (4, 5, 1, 0), (2, 6, 4, 0), (7, 3, 1, 5)])
_uv = me_floor_mesh.uv_layers.new(name='UVMap')
_uv.uv.foreach_set('vector', [0.375, 0.0, 0.625, 0.0, 0.625, 0.25, 0.375, 0.25, 0.375, 0.25, 0.625, 0.25, 0.625, 0.5, 0.375, 0.5, 0.375, 0.5, 0.625, 0.5, 0.625, 0.75, 0.375, 0.75, 0.375, 0.75, 0.625, 0.75, 0.625, 1.0, 0.375, 1.0, 0.125, 0.5, 0.375, 0.5, 0.375, 0.75, 0.125, 0.75, 0.625, 0.5, 0.875, 0.5, 0.875, 0.75, 0.625, 0.75])
me_floor_mesh.update()
me_wall_22_mesh = bpy.data.meshes.new('wall_22_mesh')
me_wall_22_mesh.from_pydata([(-0.5141, 2.119, -3.839), (-0.5141, 2.119, 3.789), (0.4859, 2.119, -3.839), (0.4859, 2.119, 3.789), (-0.5141, -2.119, -3.839), (-0.5141, -2.119, 3.789), (0.4859, -2.12, -3.839), (0.4859, -2.12, 3.789)], [], [(0, 1, 3, 2), (2, 3, 7, 6), (6, 7, 5, 4), (4, 5, 1, 0), (2, 6, 4, 0), (7, 3, 1, 5)])
_uv = me_wall_22_mesh.uv_layers.new(name='UVMap')
_uv.uv.foreach_set('vector', [0.375, 0.0, 0.625, 0.0, 0.625, 0.25, 0.375, 0.25, 0.375, 0.25, 0.625, 0.25, 0.625, 0.5, 0.375, 0.5, 0.375, 0.5, 0.625, 0.5, 0.625, 0.75, 0.375, 0.75, 0.375, 0.75, 0.625, 0.75, 0.625, 1.0, 0.375, 1.0, 0.125, 0.5, 0.375, 0.5, 0.375, 0.75, 0.125, 0.75, 0.625, 0.5, 0.875, 0.5, 0.875, 0.75, 0.625, 0.75])
me_wall_22_mesh.update()
me_wall_07_mesh = bpy.data.meshes.new('wall_07_mesh')
me_wall_07_mesh.from_pydata([(-0.5141, 4.069, -3.839), (-0.5141, 4.069, 3.789), (0.4859, 4.069, -3.839), (0.4859, 4.069, 3.789), (-0.5141, -4.068, -3.839), (-0.5141, -4.068, 3.789), (0.4859, -4.068, -3.839), (0.4859, -4.068, 3.789)], [], [(0, 1, 3, 2), (2, 3, 7, 6), (6, 7, 5, 4), (4, 5, 1, 0), (2, 6, 4, 0), (7, 3, 1, 5)])
_uv = me_wall_07_mesh.uv_layers.new(name='UVMap')
_uv.uv.foreach_set('vector', [0.375, 0.0, 0.625, 0.0, 0.625, 0.25, 0.375, 0.25, 0.375, 0.25, 0.625, 0.25, 0.625, 0.5, 0.375, 0.5, 0.375, 0.5, 0.625, 0.5, 0.625, 0.75, 0.375, 0.75, 0.375, 0.75, 0.625, 0.75, 0.625, 1.0, 0.375, 1.0, 0.125, 0.5, 0.375, 0.5, 0.375, 0.75, 0.125, 0.75, 0.625, 0.5, 0.875, 0.5, 0.875, 0.75, 0.625, 0.75])
me_wall_07_mesh.update()
me_wall_02_mesh = bpy.data.meshes.new('wall_02_mesh')
me_wall_02_mesh.from_pydata([(-0.5141, 1.948, -6.227), (-0.5141, 1.948, 6.221), (0.4859, 1.948, -6.227), (0.4859, 1.948, 6.221), (-0.5141, -1.947, -6.227), (-0.5141, -1.947, 6.221), (0.4859, -1.947, -6.227), (0.4859, -1.947, 6.221)], [], [(0, 1, 3, 2), (2, 3, 7, 6), (6, 7, 5, 4), (4, 5, 1, 0), (2, 6, 4, 0), (7, 3, 1, 5)])
_uv = me_wall_02_mesh.uv_layers.new(name='UVMap')
_uv.uv.foreach_set('vector', [0.375, 0.0, 0.625, 0.0, 0.625, 0.25, 0.375, 0.25, 0.375, 0.25, 0.625, 0.25, 0.625, 0.5, 0.375, 0.5, 0.375, 0.5, 0.625, 0.5, 0.625, 0.75, 0.375, 0.75, 0.375, 0.75, 0.625, 0.75, 0.625, 1.0, 0.375, 1.0, 0.125, 0.5, 0.375, 0.5, 0.375, 0.75, 0.125, 0.75, 0.625, 0.5, 0.875, 0.5, 0.875, 0.75, 0.625, 0.75])
me_wall_02_mesh.update()
me_wall_04_mesh = bpy.data.meshes.new('wall_04_mesh')
me_wall_04_mesh.from_pydata([(-2.257, -0.3178, -4.173), (-2.257, -0.3178, 4.124), (-2.257, 0.3082, -4.173), (-2.257, 0.3082, 4.124), (2.329, -0.3178, -4.173), (2.329, -0.3178, 4.124), (2.329, 0.3082, -4.173), (2.329, 0.3082, 4.124)], [], [(0, 1, 3, 2), (2, 3, 7, 6), (6, 7, 5, 4), (4, 5, 1, 0), (2, 6, 4, 0), (7, 3, 1, 5)])
_uv = me_wall_04_mesh.uv_layers.new(name='UVMap')
_uv.uv.foreach_set('vector', [0.375, 0.0, 0.625, 0.0, 0.625, 0.25, 0.375, 0.25, 0.375, 0.25, 0.625, 0.25, 0.625, 0.5, 0.375, 0.5, 0.375, 0.5, 0.625, 0.5, 0.625, 0.75, 0.375, 0.75, 0.375, 0.75, 0.625, 0.75, 0.625, 1.0, 0.375, 1.0, 0.125, 0.5, 0.375, 0.5, 0.375, 0.75, 0.125, 0.75, 0.625, 0.5, 0.875, 0.5, 0.875, 0.75, 0.625, 0.75])
me_wall_04_mesh.update()
me_wall_03_mesh = bpy.data.meshes.new('wall_03_mesh')
me_wall_03_mesh.from_pydata([(-8.732, -0.3178, -7.717), (-8.732, -0.3178, 7.684), (-8.732, 0.3082, -7.717), (-8.732, 0.3082, 7.684), (8.769, -0.3178, -7.717), (8.769, -0.3178, 7.684), (8.769, 0.3082, -7.717), (8.769, 0.3082, 7.684)], [], [(0, 1, 3, 2), (2, 3, 7, 6), (6, 7, 5, 4), (4, 5, 1, 0), (2, 6, 4, 0), (7, 3, 1, 5)])
_uv = me_wall_03_mesh.uv_layers.new(name='UVMap')
_uv.uv.foreach_set('vector', [0.375, 0.0, 0.625, 0.0, 0.625, 0.25, 0.375, 0.25, 0.375, 0.25, 0.625, 0.25, 0.625, 0.5, 0.375, 0.5, 0.375, 0.5, 0.625, 0.5, 0.625, 0.75, 0.375, 0.75, 0.375, 0.75, 0.625, 0.75, 0.625, 1.0, 0.375, 1.0, 0.125, 0.5, 0.375, 0.5, 0.375, 0.75, 0.125, 0.75, 0.625, 0.5, 0.875, 0.5, 0.875, 0.75, 0.625, 0.75])
me_wall_03_mesh.update()
me_wall_06_mesh = bpy.data.meshes.new('wall_06_mesh')
me_wall_06_mesh.from_pydata([(-0.4322, 4.243, -3.554), (-0.4322, 4.243, 3.554), (0.4738, 4.243, -3.554), (0.4738, 4.243, 3.554), (-0.4322, -4.243, -3.554), (-0.4322, -4.243, 3.554), (0.4738, -4.243, -3.554), (0.4738, -4.243, 3.554)], [], [(0, 1, 3, 2), (2, 3, 7, 6), (6, 7, 5, 4), (4, 5, 1, 0), (2, 6, 4, 0), (7, 3, 1, 5)])
_uv = me_wall_06_mesh.uv_layers.new(name='UVMap')
_uv.uv.foreach_set('vector', [0.375, 0.0, 0.625, 0.0, 0.625, 0.25, 0.375, 0.25, 0.375, 0.25, 0.625, 0.25, 0.625, 0.5, 0.375, 0.5, 0.375, 0.5, 0.625, 0.5, 0.625, 0.75, 0.375, 0.75, 0.375, 0.75, 0.625, 0.75, 0.625, 1.0, 0.375, 1.0, 0.125, 0.5, 0.375, 0.5, 0.375, 0.75, 0.125, 0.75, 0.625, 0.5, 0.875, 0.5, 0.875, 0.75, 0.625, 0.75])
me_wall_06_mesh.update()

# ---- objects
ob_projection_wall_y_positive = bpy.data.objects.new('projection_wall_y_positive', me_projection_wall_y_positive_mesh)
ob_projection_wall_y_negative = bpy.data.objects.new('projection_wall_y_negative', me_projection_wall_y_negative_mesh)
ob_projection_wall_x_positive = bpy.data.objects.new('projection_wall_x_positive', me_projection_wall_x_positive_mesh)
ob_projection_wall_x_negative = bpy.data.objects.new('projection_wall_x_negative', me_projection_wall_x_negative_mesh)
ob_wall_26 = bpy.data.objects.new('wall_26', me_wall_26_mesh)
ob_wall_01 = bpy.data.objects.new('wall_01', me_wall_01_mesh)
ob_wall_13 = bpy.data.objects.new('wall_13', me_wall_13_mesh)
ob_wall_14 = bpy.data.objects.new('wall_14', me_wall_14_mesh)
ob_wall_23 = bpy.data.objects.new('wall_23', me_wall_23_mesh)
ob_wall_24 = bpy.data.objects.new('wall_24', me_wall_24_mesh)
ob_wall_25 = bpy.data.objects.new('wall_25', me_wall_25_mesh)
ob_wall_16 = bpy.data.objects.new('wall_16', me_wall_16_mesh)
ob_wall_15 = bpy.data.objects.new('wall_15', me_wall_15_mesh)
ob_wall_18 = bpy.data.objects.new('wall_18', me_wall_18_mesh)
ob_wall_10 = bpy.data.objects.new('wall_10', me_wall_10_mesh)
ob_cube_011 = bpy.data.objects.new('Cube.011', me_cube_011)
ob_cube_012 = bpy.data.objects.new('Cube.012', me_cube_012)
ob_cube_013 = bpy.data.objects.new('Cube.013', me_cube_013)
ob_cube_014 = bpy.data.objects.new('Cube.014', me_cube_014)
ob_cube_015 = bpy.data.objects.new('Cube.015', me_cube_015)
ob_cube_016 = bpy.data.objects.new('Cube.016', me_cube_016)
ob_cube_017 = bpy.data.objects.new('Cube.017', me_cube_017)
ob_cube_018 = bpy.data.objects.new('Cube.018', me_cube_018)
ob_wall_12 = bpy.data.objects.new('wall_12', me_wall_12_mesh)
ob_wall_19 = bpy.data.objects.new('wall_19', me_wall_19_mesh)
ob_wall_20 = bpy.data.objects.new('wall_20', me_wall_20_mesh)
ob_wall_21 = bpy.data.objects.new('wall_21', me_wall_21_mesh)
ob_wall_17 = bpy.data.objects.new('wall_17', me_wall_17_mesh)
ob_wall_08 = bpy.data.objects.new('wall_08', me_wall_08_mesh)
ob_wall_09 = bpy.data.objects.new('wall_09', me_wall_09_mesh)
ob_wall_05 = bpy.data.objects.new('wall_05', me_wall_05_mesh)
ob_wall_11 = bpy.data.objects.new('wall_11', me_wall_11_mesh)
ob_floor = bpy.data.objects.new('floor', me_floor_mesh)
ob_wall_22 = bpy.data.objects.new('wall_22', me_wall_22_mesh)
ob_wall_07 = bpy.data.objects.new('wall_07', me_wall_07_mesh)
ob_wall_02 = bpy.data.objects.new('wall_02', me_wall_02_mesh)
ob_wall_04 = bpy.data.objects.new('wall_04', me_wall_04_mesh)
ob_wall_03 = bpy.data.objects.new('wall_03', me_wall_03_mesh)
ob_wall_06 = bpy.data.objects.new('wall_06', me_wall_06_mesh)

# ---- transforms, parenting, visibility, modifiers, constraints
ob_projection_wall_y_positive.location = (-0.5882, 10.02, 6.656)
ob_projection_wall_y_negative.location = (0.1249, -11.26, 6.637)
ob_projection_wall_x_positive.location = (22.12, 0.08006, 6.637)
ob_projection_wall_x_negative.location = (-21.8, 0.1639, 6.637)
ob_wall_26.location = (0.0005226, 11.99, 7.423)
ob_wall_01.location = (0.0005226, -12.01, 7.423)
ob_wall_13.location = (-47.09, -0.002185, 7.423)
ob_wall_14.location = (47.14, 0.0757, 7.423)
ob_wall_23.location = (-25.88, 11.3, 7.423)
ob_wall_24.location = (-0.6702, 11.3, 7.423)
ob_wall_25.location = (39.39, 11.3, 7.423)
ob_wall_16.location = (-22.53, 1.385, 6.227)
ob_wall_15.location = (-29.55, 1.385, 7.542)
ob_wall_18.location = (-26.04, 6.206, 7.542)
ob_wall_10.location = (-26.04, -3.376, 7.542)
ob_cube_011.location = (-26.05, -2.973, 7.542)
ob_cube_012.location = (-24.06, -9.83, 1.004)
ob_cube_013.location = (-24.93, -9.83, 1.909)
ob_cube_014.location = (-25.69, -9.83, 2.988)
ob_cube_015.location = (-26.53, -9.83, 4.087)
ob_cube_016.location = (-27.38, -9.83, 5.147)
ob_cube_017.location = (-28.12, -9.83, 6.207)
ob_cube_018.location = (-28.92, -9.83, 7.094)
ob_wall_12.location = (22.71, -0.01442, 7.423)
ob_wall_19.location = (29.43, 8.059, 7.423)
ob_wall_20.location = (36.75, 8.059, 7.423)
ob_wall_21.location = (42.05, 8.059, 7.423)
ob_wall_17.location = (32.35, 4.009, 7.423)
ob_wall_08.location = (26.62, -4.889, 7.423)
ob_wall_09.location = (42.92, -4.889, 7.423)
ob_wall_05.location = (32.92, -8.07, 7.423)
ob_wall_11.location = (34.61, -1.514, 7.423)
ob_floor.location = (0.0005226, 0.05013, -0.4523)
ob_wall_22.location = (-22.53, 8.39, 10.95)
ob_wall_07.location = (-22.53, -7.486, 10.95)
ob_wall_02.location = (-22.53, -9.877, 6.227)
ob_wall_04.location = (-27.79, -8.237, 3.876)
ob_wall_03.location = (-38.81, -8.237, 7.717)
ob_wall_06.location = (-29.61, -7.876, 11.41)

# ---- collection membership
col_projection_surfaces.objects.link(ob_projection_wall_y_positive)
col_projection_surfaces.objects.link(ob_projection_wall_y_negative)
col_projection_surfaces.objects.link(ob_projection_wall_x_positive)
col_projection_surfaces.objects.link(ob_projection_wall_x_negative)
col_room_structure.objects.link(ob_wall_26)
col_room_structure.objects.link(ob_wall_01)
col_room_structure.objects.link(ob_wall_13)
col_room_structure.objects.link(ob_wall_14)
col_room_structure.objects.link(ob_wall_23)
col_room_structure.objects.link(ob_wall_24)
col_room_structure.objects.link(ob_wall_25)
col_room_structure.objects.link(ob_wall_16)
col_room_structure.objects.link(ob_wall_15)
col_room_structure.objects.link(ob_wall_18)
col_room_structure.objects.link(ob_wall_10)
col_room_structure.objects.link(ob_cube_011)
col_room_structure.objects.link(ob_cube_012)
col_room_structure.objects.link(ob_cube_013)
col_room_structure.objects.link(ob_cube_014)
col_room_structure.objects.link(ob_cube_015)
col_room_structure.objects.link(ob_cube_016)
col_room_structure.objects.link(ob_cube_017)
col_room_structure.objects.link(ob_cube_018)
col_room_structure.objects.link(ob_wall_12)
col_room_structure.objects.link(ob_wall_19)
col_room_structure.objects.link(ob_wall_20)
col_room_structure.objects.link(ob_wall_21)
col_room_structure.objects.link(ob_wall_17)
col_room_structure.objects.link(ob_wall_08)
col_room_structure.objects.link(ob_wall_09)
col_room_structure.objects.link(ob_wall_05)
col_room_structure.objects.link(ob_wall_11)
col_room_structure.objects.link(ob_floor)
col_room_structure.objects.link(ob_wall_22)
col_room_structure.objects.link(ob_wall_07)
col_room_structure.objects.link(ob_wall_02)
col_room_structure.objects.link(ob_wall_04)
col_room_structure.objects.link(ob_wall_03)
col_room_structure.objects.link(ob_wall_06)

# ---- scene / render settings (as saved in the file)
scene.frame_start = 1; scene.frame_end = 250; scene.frame_set(182)
scene.render.engine = 'CYCLES'
scene.render.resolution_x = 2600
scene.render.resolution_y = 1050
scene.view_settings.view_transform = 'Standard'
bpy.context.view_layer.update()

# ---- added for rendering (the .blend has no active camera and no usable light): camera, sun
cam_auto = bpy.data.cameras.new('AutoCamera')
cam_auto.lens = 50.0
cam_auto.sensor_width = 36.0
cam_auto.clip_end = 1617.89
ob_auto_camera = bpy.data.objects.new('AutoCamera', cam_auto)
scene.collection.objects.link(ob_auto_camera)
ob_auto_camera.location = (92.1881, -110.626, 81.002)
ob_auto_camera.rotation_euler = (1.09748, -7.21219e-08, 0.694738)
scene.camera = ob_auto_camera
light_auto_sun = bpy.data.lights.new('AutoSun', 'SUN')
light_auto_sun.energy = 3.0
light_auto_sun.angle = 0.0523599
ob_auto_sun = bpy.data.objects.new('AutoSun', light_auto_sun)
scene.collection.objects.link(ob_auto_sun)
ob_auto_sun.rotation_euler = (0.872665, 0.174533, 0.523599)
bpy.context.view_layer.update()

